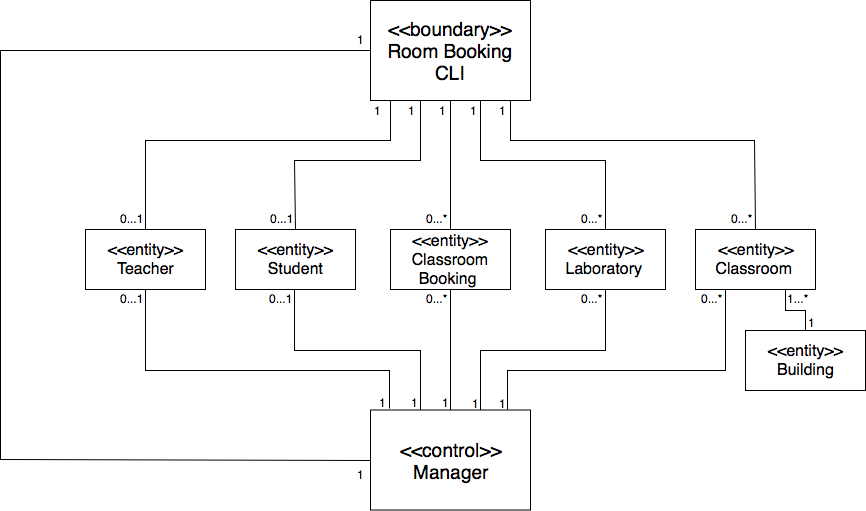

The diagram above was exported from draw.io. Its source (the exported page's mxGraphModel, read from the mxfile embedded in the PNG):
<mxGraphModel dx="1515" dy="1733" grid="1" gridSize="10" guides="1" tooltips="1" connect="1" arrows="1" fold="1" page="1" pageScale="1" pageWidth="827" pageHeight="1169" math="0" shadow="0">
  <root>
    <mxCell id="0" />
    <mxCell id="1" parent="0" />
    <mxCell id="4TjPB70TQP7qTxnUXO5D-2" value="&lt;span style=&quot;white-space: normal ; font-size: 16px&quot;&gt;&amp;lt;&amp;lt;entity&amp;gt;&amp;gt;&lt;/span&gt;&lt;br style=&quot;white-space: normal ; font-size: 16px&quot;&gt;Building" style="rounded=0;whiteSpace=wrap;html=1;fontSize=16;" parent="1" vertex="1">
      <mxGeometry x="595" y="-130" width="120" height="60" as="geometry" />
    </mxCell>
    <mxCell id="6cpUY_agqujw-YJfyxzz-29" style="edgeStyle=orthogonalEdgeStyle;rounded=0;orthogonalLoop=1;jettySize=auto;html=1;exitX=0.5;exitY=1;exitDx=0;exitDy=0;entryX=0.116;entryY=-0.017;entryDx=0;entryDy=0;entryPerimeter=0;endArrow=none;endFill=0;" parent="1" source="4TjPB70TQP7qTxnUXO5D-3" target="4TjPB70TQP7qTxnUXO5D-9" edge="1">
      <mxGeometry relative="1" as="geometry">
        <Array as="points">
          <mxPoint x="-5" y="-90" />
          <mxPoint x="239" y="-90" />
        </Array>
      </mxGeometry>
    </mxCell>
    <mxCell id="4TjPB70TQP7qTxnUXO5D-3" value="&amp;lt;&amp;lt;entity&amp;gt;&amp;gt;&lt;br style=&quot;font-size: 16px;&quot;&gt;Teacher" style="rounded=0;whiteSpace=wrap;html=1;fontSize=16;" parent="1" vertex="1">
      <mxGeometry x="-65" y="-231" width="120" height="60" as="geometry" />
    </mxCell>
    <mxCell id="6cpUY_agqujw-YJfyxzz-32" style="edgeStyle=orthogonalEdgeStyle;rounded=0;orthogonalLoop=1;jettySize=auto;html=1;exitX=0.5;exitY=1;exitDx=0;exitDy=0;entryX=0.75;entryY=0;entryDx=0;entryDy=0;endArrow=none;endFill=0;" parent="1" source="4TjPB70TQP7qTxnUXO5D-4" target="4TjPB70TQP7qTxnUXO5D-9" edge="1">
      <mxGeometry relative="1" as="geometry">
        <Array as="points">
          <mxPoint x="455" y="-110" />
          <mxPoint x="330" y="-110" />
          <mxPoint x="330" y="-10" />
        </Array>
      </mxGeometry>
    </mxCell>
    <mxCell id="4TjPB70TQP7qTxnUXO5D-4" value="&lt;span style=&quot;white-space: normal ; font-size: 16px&quot;&gt;&amp;lt;&amp;lt;entity&amp;gt;&amp;gt;&lt;/span&gt;&lt;br style=&quot;white-space: normal ; font-size: 16px&quot;&gt;Laboratory&amp;nbsp;" style="rounded=0;whiteSpace=wrap;html=1;fontSize=16;" parent="1" vertex="1">
      <mxGeometry x="395" y="-231" width="120" height="60" as="geometry" />
    </mxCell>
    <mxCell id="6cpUY_agqujw-YJfyxzz-31" style="edgeStyle=orthogonalEdgeStyle;rounded=0;orthogonalLoop=1;jettySize=auto;html=1;exitX=0.5;exitY=1;exitDx=0;exitDy=0;endArrow=none;endFill=0;" parent="1" source="4TjPB70TQP7qTxnUXO5D-5" target="4TjPB70TQP7qTxnUXO5D-9" edge="1">
      <mxGeometry relative="1" as="geometry" />
    </mxCell>
    <mxCell id="4TjPB70TQP7qTxnUXO5D-5" value="&lt;span style=&quot;white-space: normal ; font-size: 16px&quot;&gt;&amp;lt;&amp;lt;entity&amp;gt;&amp;gt;&lt;/span&gt;&lt;br style=&quot;white-space: normal ; font-size: 16px&quot;&gt;Classroom Booking&amp;nbsp;" style="rounded=0;whiteSpace=wrap;html=1;fontSize=16;" parent="1" vertex="1">
      <mxGeometry x="240" y="-231" width="120" height="60" as="geometry" />
    </mxCell>
    <mxCell id="6cpUY_agqujw-YJfyxzz-34" style="edgeStyle=orthogonalEdgeStyle;rounded=0;orthogonalLoop=1;jettySize=auto;html=1;exitX=0.25;exitY=1;exitDx=0;exitDy=0;entryX=0.857;entryY=-0.008;entryDx=0;entryDy=0;entryPerimeter=0;endArrow=none;endFill=0;" parent="1" source="4TjPB70TQP7qTxnUXO5D-6" target="4TjPB70TQP7qTxnUXO5D-9" edge="1">
      <mxGeometry relative="1" as="geometry">
        <Array as="points">
          <mxPoint x="575" y="-90" />
          <mxPoint x="357" y="-90" />
        </Array>
      </mxGeometry>
    </mxCell>
    <mxCell id="6cpUY_agqujw-YJfyxzz-67" style="edgeStyle=orthogonalEdgeStyle;rounded=0;orthogonalLoop=1;jettySize=auto;html=1;exitX=0.75;exitY=1;exitDx=0;exitDy=0;endArrow=none;endFill=0;" parent="1" source="4TjPB70TQP7qTxnUXO5D-6" target="4TjPB70TQP7qTxnUXO5D-2" edge="1">
      <mxGeometry relative="1" as="geometry" />
    </mxCell>
    <mxCell id="4TjPB70TQP7qTxnUXO5D-6" value="&lt;span style=&quot;white-space: normal ; font-size: 16px&quot;&gt;&amp;lt;&amp;lt;entity&amp;gt;&amp;gt;&lt;/span&gt;&lt;br style=&quot;white-space: normal ; font-size: 16px&quot;&gt;Classroom&amp;nbsp;" style="rounded=0;whiteSpace=wrap;html=1;fontSize=16;" parent="1" vertex="1">
      <mxGeometry x="545" y="-231" width="120" height="60" as="geometry" />
    </mxCell>
    <mxCell id="6cpUY_agqujw-YJfyxzz-30" style="edgeStyle=orthogonalEdgeStyle;rounded=0;orthogonalLoop=1;jettySize=auto;html=1;exitX=0.5;exitY=1;exitDx=0;exitDy=0;entryX=0.313;entryY=0.1;entryDx=0;entryDy=0;entryPerimeter=0;endArrow=none;endFill=0;" parent="1" source="4TjPB70TQP7qTxnUXO5D-7" target="4TjPB70TQP7qTxnUXO5D-9" edge="1">
      <mxGeometry relative="1" as="geometry">
        <Array as="points">
          <mxPoint x="144" y="-110" />
          <mxPoint x="270" y="-110" />
        </Array>
      </mxGeometry>
    </mxCell>
    <mxCell id="4TjPB70TQP7qTxnUXO5D-7" value="&amp;lt;&amp;lt;entity&amp;gt;&amp;gt;&lt;br style=&quot;font-size: 16px&quot;&gt;Student" style="rounded=0;whiteSpace=wrap;html=1;fontSize=16;" parent="1" vertex="1">
      <mxGeometry x="85" y="-231" width="120" height="60" as="geometry" />
    </mxCell>
    <mxCell id="4TjPB70TQP7qTxnUXO5D-9" value="&lt;span style=&quot;font-size: 19px ; white-space: normal&quot;&gt;&amp;lt;&amp;lt;control&amp;gt;&amp;gt;&lt;/span&gt;&lt;br style=&quot;font-size: 19px ; white-space: normal&quot;&gt;&lt;span style=&quot;font-size: 19px ; white-space: normal&quot;&gt;Manager&lt;/span&gt;" style="rounded=0;whiteSpace=wrap;html=1;" parent="1" vertex="1">
      <mxGeometry x="220" y="-50.5" width="160" height="100" as="geometry" />
    </mxCell>
    <mxCell id="6cpUY_agqujw-YJfyxzz-22" style="edgeStyle=orthogonalEdgeStyle;rounded=0;orthogonalLoop=1;jettySize=auto;html=1;exitX=0;exitY=0.5;exitDx=0;exitDy=0;entryX=0;entryY=0.5;entryDx=0;entryDy=0;endArrow=none;endFill=0;" parent="1" source="4TjPB70TQP7qTxnUXO5D-70" target="4TjPB70TQP7qTxnUXO5D-9" edge="1">
      <mxGeometry relative="1" as="geometry">
        <Array as="points">
          <mxPoint x="-150" y="-410" />
          <mxPoint x="-150" y="-1" />
        </Array>
      </mxGeometry>
    </mxCell>
    <mxCell id="6cpUY_agqujw-YJfyxzz-24" style="edgeStyle=orthogonalEdgeStyle;rounded=0;orthogonalLoop=1;jettySize=auto;html=1;exitX=0.25;exitY=1;exitDx=0;exitDy=0;entryX=0.5;entryY=0;entryDx=0;entryDy=0;endArrow=none;endFill=0;" parent="1" source="4TjPB70TQP7qTxnUXO5D-70" target="4TjPB70TQP7qTxnUXO5D-3" edge="1">
      <mxGeometry relative="1" as="geometry">
        <Array as="points">
          <mxPoint x="240" y="-360" />
          <mxPoint x="240" y="-320" />
          <mxPoint x="-5" y="-320" />
        </Array>
      </mxGeometry>
    </mxCell>
    <mxCell id="6cpUY_agqujw-YJfyxzz-25" style="edgeStyle=orthogonalEdgeStyle;rounded=0;orthogonalLoop=1;jettySize=auto;html=1;exitX=0.5;exitY=1;exitDx=0;exitDy=0;entryX=0.5;entryY=0;entryDx=0;entryDy=0;endArrow=none;endFill=0;" parent="1" source="4TjPB70TQP7qTxnUXO5D-70" target="4TjPB70TQP7qTxnUXO5D-7" edge="1">
      <mxGeometry relative="1" as="geometry">
        <Array as="points">
          <mxPoint x="270" y="-360" />
          <mxPoint x="270" y="-300" />
          <mxPoint x="144" y="-300" />
        </Array>
      </mxGeometry>
    </mxCell>
    <mxCell id="6cpUY_agqujw-YJfyxzz-26" style="edgeStyle=orthogonalEdgeStyle;rounded=0;orthogonalLoop=1;jettySize=auto;html=1;exitX=0.5;exitY=1;exitDx=0;exitDy=0;entryX=0.5;entryY=0;entryDx=0;entryDy=0;endArrow=none;endFill=0;" parent="1" source="4TjPB70TQP7qTxnUXO5D-70" target="4TjPB70TQP7qTxnUXO5D-5" edge="1">
      <mxGeometry relative="1" as="geometry" />
    </mxCell>
    <mxCell id="6cpUY_agqujw-YJfyxzz-27" style="edgeStyle=orthogonalEdgeStyle;rounded=0;orthogonalLoop=1;jettySize=auto;html=1;exitX=0.75;exitY=1;exitDx=0;exitDy=0;entryX=0.5;entryY=0;entryDx=0;entryDy=0;endArrow=none;endFill=0;" parent="1" source="4TjPB70TQP7qTxnUXO5D-70" target="4TjPB70TQP7qTxnUXO5D-4" edge="1">
      <mxGeometry relative="1" as="geometry">
        <Array as="points">
          <mxPoint x="330" y="-360" />
          <mxPoint x="330" y="-300" />
          <mxPoint x="455" y="-300" />
        </Array>
      </mxGeometry>
    </mxCell>
    <mxCell id="6cpUY_agqujw-YJfyxzz-28" style="edgeStyle=orthogonalEdgeStyle;rounded=0;orthogonalLoop=1;jettySize=auto;html=1;exitX=0.75;exitY=1;exitDx=0;exitDy=0;entryX=0.5;entryY=0;entryDx=0;entryDy=0;endArrow=none;endFill=0;" parent="1" source="4TjPB70TQP7qTxnUXO5D-70" target="4TjPB70TQP7qTxnUXO5D-6" edge="1">
      <mxGeometry relative="1" as="geometry">
        <Array as="points">
          <mxPoint x="360" y="-360" />
          <mxPoint x="360" y="-320" />
          <mxPoint x="604" y="-320" />
        </Array>
      </mxGeometry>
    </mxCell>
    <mxCell id="4TjPB70TQP7qTxnUXO5D-70" value="&amp;lt;&amp;lt;boundary&amp;gt;&amp;gt;&lt;br&gt;Room Booking CLI" style="rounded=0;whiteSpace=wrap;html=1;fontSize=19;" parent="1" vertex="1">
      <mxGeometry x="220" y="-460" width="160" height="100" as="geometry" />
    </mxCell>
    <mxCell id="6cpUY_agqujw-YJfyxzz-35" value="1" style="text;html=1;resizable=0;points=[];autosize=1;align=left;verticalAlign=top;spacingTop=-4;" parent="1" vertex="1">
      <mxGeometry x="205" y="-430" width="20" height="20" as="geometry" />
    </mxCell>
    <mxCell id="6cpUY_agqujw-YJfyxzz-36" value="1" style="text;html=1;resizable=0;points=[];autosize=1;align=left;verticalAlign=top;spacingTop=-4;" parent="1" vertex="1">
      <mxGeometry x="222" y="-359" width="20" height="20" as="geometry" />
    </mxCell>
    <mxCell id="6cpUY_agqujw-YJfyxzz-37" value="1" style="text;html=1;resizable=0;points=[];autosize=1;align=left;verticalAlign=top;spacingTop=-4;" parent="1" vertex="1">
      <mxGeometry x="256" y="-359" width="20" height="20" as="geometry" />
    </mxCell>
    <mxCell id="6cpUY_agqujw-YJfyxzz-38" value="1" style="text;html=1;resizable=0;points=[];autosize=1;align=left;verticalAlign=top;spacingTop=-4;" parent="1" vertex="1">
      <mxGeometry x="287" y="-359" width="20" height="20" as="geometry" />
    </mxCell>
    <mxCell id="6cpUY_agqujw-YJfyxzz-39" value="1" style="text;html=1;resizable=0;points=[];autosize=1;align=left;verticalAlign=top;spacingTop=-4;" parent="1" vertex="1">
      <mxGeometry x="318" y="-359" width="20" height="20" as="geometry" />
    </mxCell>
    <mxCell id="6cpUY_agqujw-YJfyxzz-41" value="1" style="text;html=1;resizable=0;points=[];autosize=1;align=left;verticalAlign=top;spacingTop=-4;" parent="1" vertex="1">
      <mxGeometry x="347" y="-359" width="20" height="20" as="geometry" />
    </mxCell>
    <mxCell id="6cpUY_agqujw-YJfyxzz-43" value="1" style="text;html=1;resizable=0;points=[];autosize=1;align=left;verticalAlign=top;spacingTop=-4;" parent="1" vertex="1">
      <mxGeometry x="227" y="-67" width="20" height="20" as="geometry" />
    </mxCell>
    <mxCell id="6cpUY_agqujw-YJfyxzz-46" value="1" style="text;html=1;resizable=0;points=[];autosize=1;align=left;verticalAlign=top;spacingTop=-4;" parent="1" vertex="1">
      <mxGeometry x="259" y="-67" width="20" height="20" as="geometry" />
    </mxCell>
    <mxCell id="6cpUY_agqujw-YJfyxzz-48" value="1" style="text;html=1;resizable=0;points=[];autosize=1;align=left;verticalAlign=top;spacingTop=-4;" parent="1" vertex="1">
      <mxGeometry x="290" y="-67" width="20" height="20" as="geometry" />
    </mxCell>
    <mxCell id="6cpUY_agqujw-YJfyxzz-49" value="1" style="text;html=1;resizable=0;points=[];autosize=1;align=left;verticalAlign=top;spacingTop=-4;" parent="1" vertex="1">
      <mxGeometry x="320" y="-66" width="20" height="20" as="geometry" />
    </mxCell>
    <mxCell id="6cpUY_agqujw-YJfyxzz-50" value="1" style="text;html=1;resizable=0;points=[];autosize=1;align=left;verticalAlign=top;spacingTop=-4;" parent="1" vertex="1">
      <mxGeometry x="347" y="-66" width="20" height="20" as="geometry" />
    </mxCell>
    <mxCell id="6cpUY_agqujw-YJfyxzz-51" value="1" style="text;html=1;resizable=0;points=[];autosize=1;align=left;verticalAlign=top;spacingTop=-4;" parent="1" vertex="1">
      <mxGeometry x="205" y="5" width="20" height="20" as="geometry" />
    </mxCell>
    <mxCell id="6cpUY_agqujw-YJfyxzz-52" value="0...1" style="text;html=1;resizable=0;points=[];autosize=1;align=left;verticalAlign=top;spacingTop=-4;" parent="1" vertex="1">
      <mxGeometry x="-32" y="-251" width="40" height="20" as="geometry" />
    </mxCell>
    <mxCell id="6cpUY_agqujw-YJfyxzz-53" value="0...1" style="text;html=1;resizable=0;points=[];autosize=1;align=left;verticalAlign=top;spacingTop=-4;" parent="1" vertex="1">
      <mxGeometry x="-32" y="-171" width="40" height="20" as="geometry" />
    </mxCell>
    <mxCell id="6cpUY_agqujw-YJfyxzz-54" value="0...1" style="text;html=1;resizable=0;points=[];autosize=1;align=left;verticalAlign=top;spacingTop=-4;" parent="1" vertex="1">
      <mxGeometry x="118" y="-251" width="40" height="20" as="geometry" />
    </mxCell>
    <mxCell id="6cpUY_agqujw-YJfyxzz-55" value="0...1" style="text;html=1;resizable=0;points=[];autosize=1;align=left;verticalAlign=top;spacingTop=-4;" parent="1" vertex="1">
      <mxGeometry x="117" y="-171" width="40" height="20" as="geometry" />
    </mxCell>
    <mxCell id="6cpUY_agqujw-YJfyxzz-56" value="0...*" style="text;html=1;resizable=0;points=[];autosize=1;align=left;verticalAlign=top;spacingTop=-4;" parent="1" vertex="1">
      <mxGeometry x="274" y="-251" width="40" height="20" as="geometry" />
    </mxCell>
    <mxCell id="6cpUY_agqujw-YJfyxzz-57" value="0...*" style="text;html=1;resizable=0;points=[];autosize=1;align=left;verticalAlign=top;spacingTop=-4;" parent="1" vertex="1">
      <mxGeometry x="274" y="-171" width="40" height="20" as="geometry" />
    </mxCell>
    <mxCell id="6cpUY_agqujw-YJfyxzz-58" value="0...*" style="text;html=1;resizable=0;points=[];autosize=1;align=left;verticalAlign=top;spacingTop=-4;" parent="1" vertex="1">
      <mxGeometry x="429" y="-251" width="40" height="20" as="geometry" />
    </mxCell>
    <mxCell id="6cpUY_agqujw-YJfyxzz-60" value="0...*" style="text;html=1;resizable=0;points=[];autosize=1;align=left;verticalAlign=top;spacingTop=-4;" parent="1" vertex="1">
      <mxGeometry x="429" y="-171" width="40" height="20" as="geometry" />
    </mxCell>
    <mxCell id="6cpUY_agqujw-YJfyxzz-61" value="0...*" style="text;html=1;resizable=0;points=[];autosize=1;align=left;verticalAlign=top;spacingTop=-4;" parent="1" vertex="1">
      <mxGeometry x="579" y="-251" width="40" height="20" as="geometry" />
    </mxCell>
    <mxCell id="6cpUY_agqujw-YJfyxzz-62" value="0...*" style="text;html=1;resizable=0;points=[];autosize=1;align=left;verticalAlign=top;spacingTop=-4;" parent="1" vertex="1">
      <mxGeometry x="549" y="-171" width="40" height="20" as="geometry" />
    </mxCell>
    <mxCell id="6cpUY_agqujw-YJfyxzz-63" value="1...*" style="text;html=1;resizable=0;points=[];autosize=1;align=left;verticalAlign=top;spacingTop=-4;" parent="1" vertex="1">
      <mxGeometry x="635" y="-171" width="40" height="20" as="geometry" />
    </mxCell>
    <mxCell id="6cpUY_agqujw-YJfyxzz-68" value="1" style="text;html=1;resizable=0;points=[];autosize=1;align=left;verticalAlign=top;spacingTop=-4;" parent="1" vertex="1">
      <mxGeometry x="656" y="-147" width="20" height="20" as="geometry" />
    </mxCell>
  </root>
</mxGraphModel>